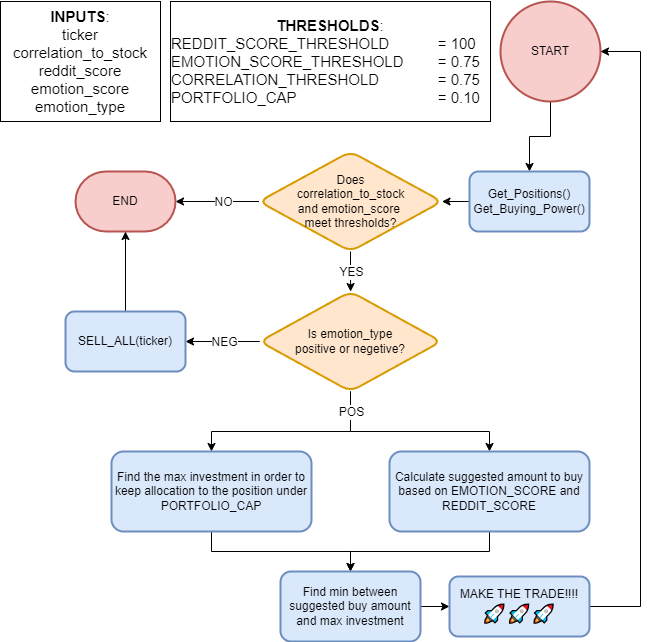

The diagram above was exported from draw.io. Its source (the exported page's mxGraphModel, read from the mxfile embedded in the PNG):
<mxGraphModel dx="1255" dy="1057" grid="1" gridSize="10" guides="1" tooltips="1" connect="1" arrows="1" fold="1" page="1" pageScale="1" pageWidth="850" pageHeight="1100" math="0" shadow="0">
  <root>
    <mxCell id="0" />
    <mxCell id="1" parent="0" />
    <mxCell id="EewtT-rTm7uENUKWPauJ-3" value="" style="edgeStyle=orthogonalEdgeStyle;rounded=0;orthogonalLoop=1;jettySize=auto;html=1;entryX=0.5;entryY=0;entryDx=0;entryDy=0;" parent="1" source="EewtT-rTm7uENUKWPauJ-1" target="EewtT-rTm7uENUKWPauJ-2" edge="1">
      <mxGeometry relative="1" as="geometry" />
    </mxCell>
    <mxCell id="EewtT-rTm7uENUKWPauJ-1" value="START" style="strokeWidth=2;html=1;shape=mxgraph.flowchart.start_2;whiteSpace=wrap;fillColor=#f8cecc;strokeColor=#b85450;" parent="1" vertex="1">
      <mxGeometry x="540" y="10" width="100" height="100" as="geometry" />
    </mxCell>
    <mxCell id="EewtT-rTm7uENUKWPauJ-6" value="" style="edgeStyle=orthogonalEdgeStyle;rounded=0;orthogonalLoop=1;jettySize=auto;html=1;" parent="1" source="EewtT-rTm7uENUKWPauJ-2" target="EewtT-rTm7uENUKWPauJ-5" edge="1">
      <mxGeometry relative="1" as="geometry" />
    </mxCell>
    <mxCell id="EewtT-rTm7uENUKWPauJ-2" value="&lt;font style=&quot;font-size: 12px;&quot;&gt;Get_Positions()&lt;br&gt;Get_Buying_Power()&lt;/font&gt;" style="rounded=1;whiteSpace=wrap;html=1;strokeWidth=2;fillColor=#dae8fc;strokeColor=#6c8ebf;" parent="1" vertex="1">
      <mxGeometry x="509" y="180" width="120" height="60" as="geometry" />
    </mxCell>
    <mxCell id="EewtT-rTm7uENUKWPauJ-4" value="&lt;div style=&quot;font-size: 15px;&quot;&gt;&lt;span style=&quot;background-color: initial;&quot;&gt;&lt;font style=&quot;font-size: 15px;&quot;&gt;&lt;b style=&quot;&quot;&gt;INPUTS&lt;/b&gt;:&lt;/font&gt;&lt;/span&gt;&lt;/div&gt;&lt;div style=&quot;font-size: 15px;&quot;&gt;&lt;span style=&quot;background-color: initial;&quot;&gt;&lt;font style=&quot;font-size: 15px;&quot;&gt;ticker&lt;/font&gt;&lt;/span&gt;&lt;/div&gt;&lt;div style=&quot;font-size: 15px;&quot;&gt;&lt;span style=&quot;background-color: initial;&quot;&gt;&lt;font style=&quot;font-size: 15px;&quot;&gt;correlation_to_stock&lt;/font&gt;&lt;/span&gt;&lt;/div&gt;&lt;div style=&quot;font-size: 15px;&quot;&gt;&lt;span style=&quot;background-color: initial;&quot;&gt;&lt;font style=&quot;font-size: 15px;&quot;&gt;reddit_score&lt;/font&gt;&lt;/span&gt;&lt;/div&gt;&lt;div style=&quot;font-size: 15px;&quot;&gt;&lt;span style=&quot;background-color: initial;&quot;&gt;&lt;font style=&quot;font-size: 15px;&quot;&gt;emotion_score&lt;/font&gt;&lt;/span&gt;&lt;/div&gt;&lt;div style=&quot;font-size: 15px;&quot;&gt;&lt;span style=&quot;background-color: initial;&quot;&gt;&lt;font style=&quot;font-size: 15px;&quot;&gt;emotion_type&lt;/font&gt;&lt;br&gt;&lt;/span&gt;&lt;/div&gt;" style="rounded=0;whiteSpace=wrap;html=1;align=center;" parent="1" vertex="1">
      <mxGeometry x="40" y="10" width="160" height="120" as="geometry" />
    </mxCell>
    <mxCell id="EewtT-rTm7uENUKWPauJ-12" value="" style="edgeStyle=orthogonalEdgeStyle;rounded=0;orthogonalLoop=1;jettySize=auto;html=1;" parent="1" source="EewtT-rTm7uENUKWPauJ-5" target="EewtT-rTm7uENUKWPauJ-9" edge="1">
      <mxGeometry relative="1" as="geometry" />
    </mxCell>
    <mxCell id="EewtT-rTm7uENUKWPauJ-13" value="NO" style="edgeLabel;html=1;align=center;verticalAlign=middle;resizable=0;points=[];fontSize=12;" parent="EewtT-rTm7uENUKWPauJ-12" vertex="1" connectable="0">
      <mxGeometry x="-0.2778" y="4" relative="1" as="geometry">
        <mxPoint x="-6" y="-4" as="offset" />
      </mxGeometry>
    </mxCell>
    <mxCell id="EewtT-rTm7uENUKWPauJ-17" value="" style="edgeStyle=orthogonalEdgeStyle;rounded=0;orthogonalLoop=1;jettySize=auto;html=1;" parent="1" source="EewtT-rTm7uENUKWPauJ-5" target="EewtT-rTm7uENUKWPauJ-16" edge="1">
      <mxGeometry relative="1" as="geometry" />
    </mxCell>
    <mxCell id="EewtT-rTm7uENUKWPauJ-18" value="YES" style="edgeLabel;html=1;align=center;verticalAlign=middle;resizable=0;points=[];fontSize=12;" parent="EewtT-rTm7uENUKWPauJ-17" vertex="1" connectable="0">
      <mxGeometry x="-0.05" y="2" relative="1" as="geometry">
        <mxPoint x="-2" y="1" as="offset" />
      </mxGeometry>
    </mxCell>
    <mxCell id="EewtT-rTm7uENUKWPauJ-5" value="Does &lt;br&gt;correlation_to_stock &lt;br&gt;and emotion_score&amp;nbsp;&lt;br&gt;meet thresholds?" style="rhombus;whiteSpace=wrap;html=1;rounded=1;strokeWidth=2;fillColor=#ffe6cc;strokeColor=#d79b00;" parent="1" vertex="1">
      <mxGeometry x="298.5" y="160" width="183" height="100" as="geometry" />
    </mxCell>
    <mxCell id="EewtT-rTm7uENUKWPauJ-7" value="&lt;div style=&quot;font-size: 15px;&quot;&gt;&lt;span style=&quot;background-color: initial;&quot;&gt;&lt;font style=&quot;font-size: 15px;&quot;&gt;&lt;b style=&quot;&quot;&gt;THRESHOLDS&lt;/b&gt;:&lt;/font&gt;&lt;/span&gt;&lt;/div&gt;&lt;div style=&quot;text-align: left; font-size: 15px;&quot;&gt;&lt;span style=&quot;background-color: initial;&quot;&gt;&lt;font style=&quot;font-size: 15px;&quot;&gt;REDDIT_SCORE_THRESHOLD&lt;span style=&quot;white-space: pre;&quot;&gt;&#09;&lt;/span&gt;&lt;span style=&quot;white-space: pre;&quot;&gt;&#09;&lt;/span&gt;= 100 EMOTION_SCORE_THRESHOLD&lt;span style=&quot;white-space: pre;&quot;&gt;&#09;&lt;/span&gt;= 0.75 CORRELATION_THRESHOLD&lt;span style=&quot;white-space: pre;&quot;&gt;&#09;&lt;/span&gt;&lt;span style=&quot;white-space: pre;&quot;&gt;&#09;&lt;/span&gt;= 0.75 PORTFOLIO_CAP&lt;span style=&quot;white-space: pre;&quot;&gt;&#09;&lt;/span&gt;&lt;span style=&quot;white-space: pre;&quot;&gt;&#09;&lt;/span&gt;&lt;span style=&quot;white-space: pre;&quot;&gt;&#09;&lt;/span&gt;&lt;span style=&quot;white-space: pre;&quot;&gt;&#09;&lt;/span&gt;&lt;span style=&quot;white-space: pre;&quot;&gt;&#09;&lt;/span&gt;= 0.10&lt;/font&gt;&lt;br&gt;&lt;/span&gt;&lt;/div&gt;" style="rounded=0;whiteSpace=wrap;html=1;align=center;" parent="1" vertex="1">
      <mxGeometry x="210" y="10" width="320" height="120" as="geometry" />
    </mxCell>
    <mxCell id="EewtT-rTm7uENUKWPauJ-9" value="END" style="strokeWidth=2;html=1;shape=mxgraph.flowchart.terminator;whiteSpace=wrap;fillColor=#f8cecc;strokeColor=#b85450;" parent="1" vertex="1">
      <mxGeometry x="115" y="180" width="100" height="60" as="geometry" />
    </mxCell>
    <mxCell id="EewtT-rTm7uENUKWPauJ-22" value="" style="edgeStyle=orthogonalEdgeStyle;rounded=0;orthogonalLoop=1;jettySize=auto;html=1;" parent="1" source="EewtT-rTm7uENUKWPauJ-16" target="EewtT-rTm7uENUKWPauJ-19" edge="1">
      <mxGeometry relative="1" as="geometry" />
    </mxCell>
    <mxCell id="EewtT-rTm7uENUKWPauJ-23" value="NEG" style="edgeLabel;html=1;align=center;verticalAlign=middle;resizable=0;points=[];fontSize=12;" parent="EewtT-rTm7uENUKWPauJ-22" vertex="1" connectable="0">
      <mxGeometry x="-0.3226" relative="1" as="geometry">
        <mxPoint x="-11" as="offset" />
      </mxGeometry>
    </mxCell>
    <mxCell id="mwjuPSPQojWkyE6zyut_-8" value="" style="edgeStyle=orthogonalEdgeStyle;rounded=0;orthogonalLoop=1;jettySize=auto;html=1;exitX=0.5;exitY=1;exitDx=0;exitDy=0;entryX=0.5;entryY=0;entryDx=0;entryDy=0;" edge="1" parent="1" source="EewtT-rTm7uENUKWPauJ-16" target="EewtT-rTm7uENUKWPauJ-24">
      <mxGeometry relative="1" as="geometry">
        <Array as="points">
          <mxPoint x="390" y="440" />
          <mxPoint x="251" y="440" />
        </Array>
      </mxGeometry>
    </mxCell>
    <mxCell id="mwjuPSPQojWkyE6zyut_-10" value="" style="edgeStyle=orthogonalEdgeStyle;rounded=0;orthogonalLoop=1;jettySize=auto;html=1;entryX=0.5;entryY=0;entryDx=0;entryDy=0;exitX=0.5;exitY=1;exitDx=0;exitDy=0;" edge="1" parent="1" source="EewtT-rTm7uENUKWPauJ-16" target="mwjuPSPQojWkyE6zyut_-6">
      <mxGeometry relative="1" as="geometry">
        <Array as="points">
          <mxPoint x="390" y="440" />
          <mxPoint x="529" y="440" />
        </Array>
      </mxGeometry>
    </mxCell>
    <mxCell id="mwjuPSPQojWkyE6zyut_-11" value="POS" style="edgeLabel;html=1;align=center;verticalAlign=middle;resizable=0;points=[];fontSize=12;" vertex="1" connectable="0" parent="mwjuPSPQojWkyE6zyut_-10">
      <mxGeometry x="-0.5497" y="4" relative="1" as="geometry">
        <mxPoint x="-5" y="-16" as="offset" />
      </mxGeometry>
    </mxCell>
    <mxCell id="EewtT-rTm7uENUKWPauJ-16" value="Is emotion_type&lt;br&gt;positive or negetive?" style="rhombus;whiteSpace=wrap;html=1;rounded=1;strokeWidth=2;fillColor=#ffe6cc;strokeColor=#d79b00;" parent="1" vertex="1">
      <mxGeometry x="299.25" y="300" width="181.5" height="100" as="geometry" />
    </mxCell>
    <mxCell id="mwjuPSPQojWkyE6zyut_-18" value="" style="edgeStyle=orthogonalEdgeStyle;rounded=0;orthogonalLoop=1;jettySize=auto;html=1;" edge="1" parent="1" source="EewtT-rTm7uENUKWPauJ-19" target="EewtT-rTm7uENUKWPauJ-9">
      <mxGeometry relative="1" as="geometry" />
    </mxCell>
    <mxCell id="EewtT-rTm7uENUKWPauJ-19" value="SELL_ALL(ticker)" style="rounded=1;whiteSpace=wrap;html=1;strokeWidth=2;fillColor=#dae8fc;strokeColor=#6c8ebf;" parent="1" vertex="1">
      <mxGeometry x="105" y="320" width="120" height="60" as="geometry" />
    </mxCell>
    <mxCell id="mwjuPSPQojWkyE6zyut_-13" value="" style="edgeStyle=orthogonalEdgeStyle;rounded=0;orthogonalLoop=1;jettySize=auto;html=1;" edge="1" parent="1" source="EewtT-rTm7uENUKWPauJ-24" target="mwjuPSPQojWkyE6zyut_-12">
      <mxGeometry relative="1" as="geometry" />
    </mxCell>
    <mxCell id="EewtT-rTm7uENUKWPauJ-24" value="&lt;font style=&quot;font-size: 12px;&quot;&gt;Find the max investment in order to keep allocation to the position under PORTFOLIO_CAP&lt;/font&gt;" style="rounded=1;whiteSpace=wrap;html=1;strokeWidth=2;fillColor=#dae8fc;strokeColor=#6c8ebf;" parent="1" vertex="1">
      <mxGeometry x="151" y="460" width="200" height="80" as="geometry" />
    </mxCell>
    <mxCell id="mwjuPSPQojWkyE6zyut_-15" value="" style="edgeStyle=orthogonalEdgeStyle;rounded=0;orthogonalLoop=1;jettySize=auto;html=1;entryX=0.5;entryY=0;entryDx=0;entryDy=0;" edge="1" parent="1" source="mwjuPSPQojWkyE6zyut_-6" target="mwjuPSPQojWkyE6zyut_-12">
      <mxGeometry relative="1" as="geometry" />
    </mxCell>
    <mxCell id="mwjuPSPQojWkyE6zyut_-6" value="Calculate suggested amount to buy based on EMOTION_SCORE and REDDIT_SCORE" style="rounded=1;whiteSpace=wrap;html=1;strokeWidth=2;fillColor=#dae8fc;strokeColor=#6c8ebf;" vertex="1" parent="1">
      <mxGeometry x="429" y="460" width="200" height="80" as="geometry" />
    </mxCell>
    <mxCell id="mwjuPSPQojWkyE6zyut_-17" value="" style="edgeStyle=orthogonalEdgeStyle;rounded=0;orthogonalLoop=1;jettySize=auto;html=1;" edge="1" parent="1" source="mwjuPSPQojWkyE6zyut_-12" target="mwjuPSPQojWkyE6zyut_-16">
      <mxGeometry relative="1" as="geometry" />
    </mxCell>
    <mxCell id="mwjuPSPQojWkyE6zyut_-12" value="&lt;font style=&quot;font-size: 12px;&quot;&gt;Find min between suggested buy amount and max investment&lt;/font&gt;" style="rounded=1;whiteSpace=wrap;html=1;strokeWidth=2;fillColor=#dae8fc;strokeColor=#6c8ebf;" vertex="1" parent="1">
      <mxGeometry x="320" y="580" width="140" height="70" as="geometry" />
    </mxCell>
    <mxCell id="mwjuPSPQojWkyE6zyut_-21" value="" style="edgeStyle=orthogonalEdgeStyle;rounded=0;orthogonalLoop=1;jettySize=auto;html=1;entryX=1;entryY=0.5;entryDx=0;entryDy=0;entryPerimeter=0;exitX=1;exitY=0.5;exitDx=0;exitDy=0;" edge="1" parent="1" source="mwjuPSPQojWkyE6zyut_-16" target="EewtT-rTm7uENUKWPauJ-1">
      <mxGeometry relative="1" as="geometry">
        <Array as="points">
          <mxPoint x="680" y="615" />
          <mxPoint x="680" y="60" />
        </Array>
      </mxGeometry>
    </mxCell>
    <mxCell id="mwjuPSPQojWkyE6zyut_-16" value="MAKE THE TRADE!!!!&lt;br&gt;&lt;div style=&quot;font-family: Consolas, &amp;quot;Courier New&amp;quot;, monospace; font-size: 18px; line-height: 24px;&quot;&gt;&lt;div style=&quot;color: rgb(212, 212, 212); line-height: 24px;&quot;&gt;🚀🚀🚀&lt;/div&gt;&lt;/div&gt;" style="rounded=1;whiteSpace=wrap;html=1;strokeWidth=2;fillColor=#dae8fc;strokeColor=#6c8ebf;" vertex="1" parent="1">
      <mxGeometry x="489" y="585" width="140" height="60" as="geometry" />
    </mxCell>
  </root>
</mxGraphModel>